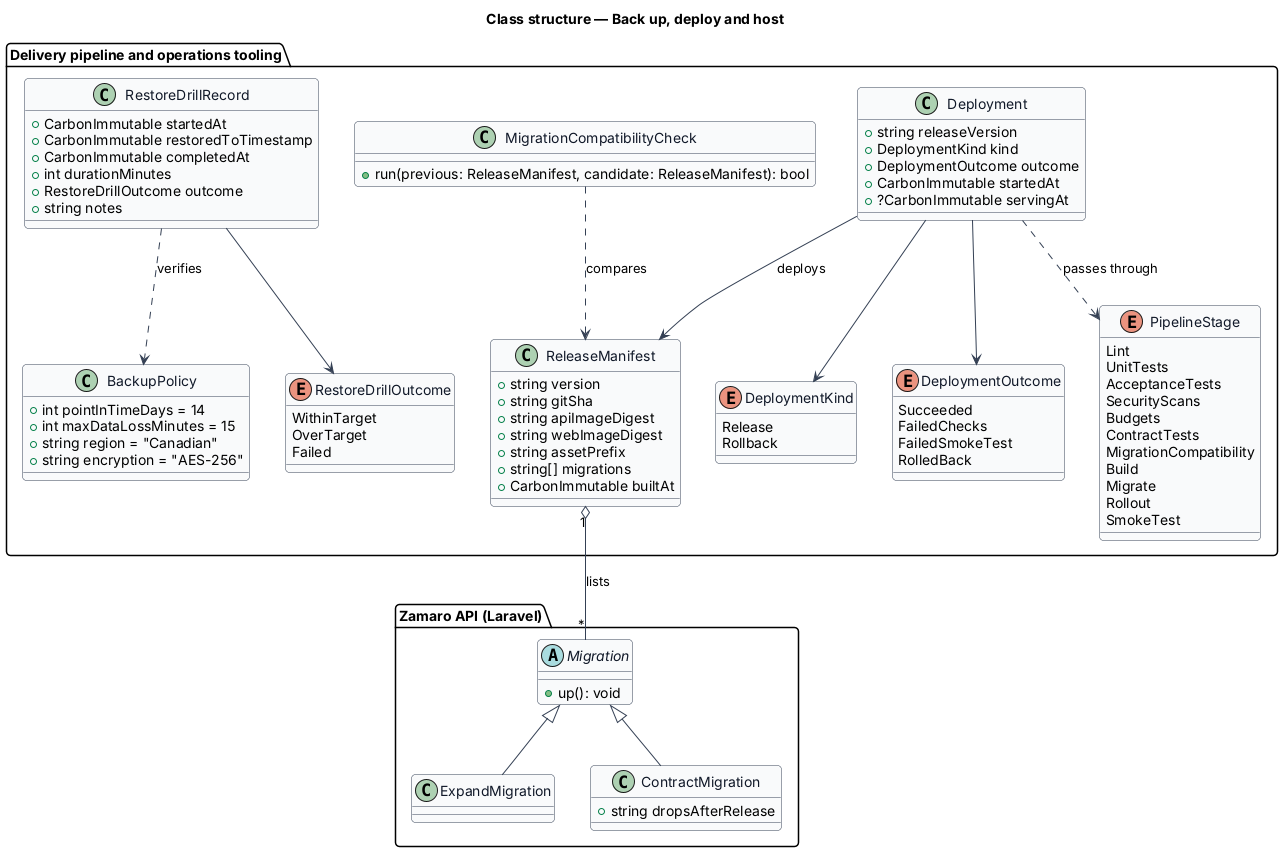

The diagram above was rendered by PlantUML. Its source (embedded in the PNG):
@startuml
' --- shared skin header ---
skinparam backgroundColor #FFFFFF
skinparam shadowing false
skinparam roundcorner 8
skinparam defaultFontName Arial
skinparam ArrowColor #344054
skinparam class {
  BorderColor #344054
  FontColor #101828
  BackgroundColor #F9FAFB
}
' --------------------------
title Class structure — Back up, deploy and host

package "Delivery pipeline and operations tooling" {
  class ReleaseManifest {
    +string version
    +string gitSha
    +string apiImageDigest
    +string webImageDigest
    +string assetPrefix
    +string[] migrations
    +CarbonImmutable builtAt
  }
  class Deployment {
    +string releaseVersion
    +DeploymentKind kind
    +DeploymentOutcome outcome
    +CarbonImmutable startedAt
    +?CarbonImmutable servingAt
  }
  enum DeploymentKind {
    Release
    Rollback
  }
  enum DeploymentOutcome {
    Succeeded
    FailedChecks
    FailedSmokeTest
    RolledBack
  }
  enum PipelineStage {
    Lint
    UnitTests
    AcceptanceTests
    SecurityScans
    Budgets
    ContractTests
    MigrationCompatibility
    Build
    Migrate
    Rollout
    SmokeTest
  }
  class MigrationCompatibilityCheck {
    +run(previous: ReleaseManifest, candidate: ReleaseManifest): bool
  }
  class BackupPolicy {
    +int pointInTimeDays = 14
    +int maxDataLossMinutes = 15
    +string region = "Canadian"
    +string encryption = "AES-256"
  }
  class RestoreDrillRecord {
    +CarbonImmutable startedAt
    +CarbonImmutable restoredToTimestamp
    +CarbonImmutable completedAt
    +int durationMinutes
    +RestoreDrillOutcome outcome
    +string notes
  }
  enum RestoreDrillOutcome {
    WithinTarget
    OverTarget
    Failed
  }
}

package "Zamaro API (Laravel)" {
  abstract class Migration {
    +up(): void
  }
  class ExpandMigration
  class ContractMigration {
    +string dropsAfterRelease
  }
}

Deployment --> ReleaseManifest : deploys
Deployment --> DeploymentKind
Deployment --> DeploymentOutcome
MigrationCompatibilityCheck ..> ReleaseManifest : compares
ReleaseManifest "1" o-- "*" Migration : lists
Migration <|-- ExpandMigration
Migration <|-- ContractMigration
RestoreDrillRecord ..> BackupPolicy : verifies
RestoreDrillRecord --> RestoreDrillOutcome
Deployment ..> PipelineStage : passes through
@enduml